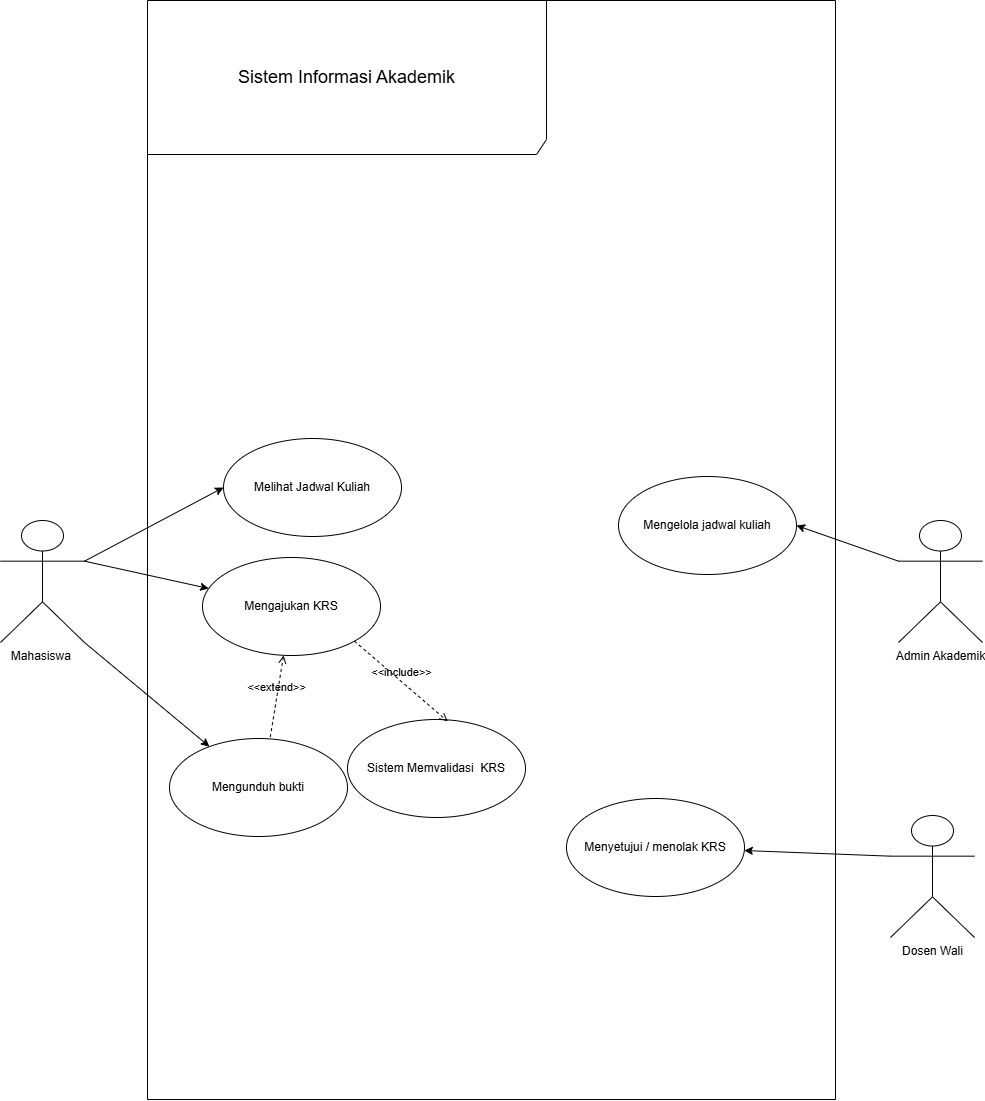

The diagram above was exported from draw.io. Its source (the exported page's mxGraphModel, read from the mxfile embedded in the PNG):
<mxGraphModel dx="1468" dy="654" grid="0" gridSize="10" guides="1" tooltips="1" connect="1" arrows="1" fold="1" page="1" pageScale="1" pageWidth="1100" pageHeight="850" math="0" shadow="0">
  <root>
    <mxCell id="0" />
    <mxCell id="1" parent="0" />
    <mxCell id="_HfDX0uQQncEMB6encrl-1" parent="1" style="shape=umlFrame;whiteSpace=wrap;html=1;pointerEvents=0;recursiveResize=0;container=1;collapsible=0;width=399;height=154;" value="&lt;font style=&quot;font-size: 18px;&quot;&gt;Sistem Informasi Akademik&lt;/font&gt;" vertex="1">
      <mxGeometry height="1099" width="688" x="182" y="249" as="geometry" />
    </mxCell>
    <mxCell id="L9l8E-z1c2uCGezJsQUK-2" parent="_HfDX0uQQncEMB6encrl-1" style="ellipse;whiteSpace=wrap;html=1;" value="Melihat Jadwal Kuliah" vertex="1">
      <mxGeometry height="98" width="178" x="76" y="438" as="geometry" />
    </mxCell>
    <mxCell id="L9l8E-z1c2uCGezJsQUK-5" parent="_HfDX0uQQncEMB6encrl-1" style="ellipse;whiteSpace=wrap;html=1;" value="Mengajukan KRS" vertex="1">
      <mxGeometry height="98" width="178" x="55" y="557" as="geometry" />
    </mxCell>
    <mxCell id="L9l8E-z1c2uCGezJsQUK-4" parent="_HfDX0uQQncEMB6encrl-1" style="ellipse;whiteSpace=wrap;html=1;" value="Mengelola jadwal kuliah" vertex="1">
      <mxGeometry height="98" width="178" x="471" y="476" as="geometry" />
    </mxCell>
    <mxCell id="L9l8E-z1c2uCGezJsQUK-8" parent="_HfDX0uQQncEMB6encrl-1" style="ellipse;whiteSpace=wrap;html=1;" value="Menyetujui / menolak KRS" vertex="1">
      <mxGeometry height="98" width="178" x="419" y="798" as="geometry" />
    </mxCell>
    <mxCell id="L9l8E-z1c2uCGezJsQUK-11" parent="_HfDX0uQQncEMB6encrl-1" style="ellipse;whiteSpace=wrap;html=1;" value="Sistem Memvalidasi&amp;nbsp; KRS" vertex="1">
      <mxGeometry height="98" width="178" x="200" y="719" as="geometry" />
    </mxCell>
    <mxCell id="L9l8E-z1c2uCGezJsQUK-7" parent="_HfDX0uQQncEMB6encrl-1" style="ellipse;whiteSpace=wrap;html=1;" value="Mengunduh bukti" vertex="1">
      <mxGeometry height="98" width="178" x="22" y="738" as="geometry" />
    </mxCell>
    <mxCell id="L9l8E-z1c2uCGezJsQUK-17" edge="1" parent="_HfDX0uQQncEMB6encrl-1" source="L9l8E-z1c2uCGezJsQUK-7" style="html=1;verticalAlign=bottom;labelBackgroundColor=none;endArrow=open;endFill=0;dashed=1;rounded=0;exitX=0.566;exitY=-0.015;exitDx=0;exitDy=0;exitPerimeter=0;" target="L9l8E-z1c2uCGezJsQUK-5" value="&amp;lt;&amp;lt;extend&amp;gt;&amp;gt;">
      <mxGeometry relative="1" width="160" as="geometry">
        <mxPoint x="282" y="701" as="sourcePoint" />
        <mxPoint x="442" y="701" as="targetPoint" />
      </mxGeometry>
    </mxCell>
    <mxCell id="L9l8E-z1c2uCGezJsQUK-19" edge="1" parent="_HfDX0uQQncEMB6encrl-1" source="L9l8E-z1c2uCGezJsQUK-5" style="html=1;verticalAlign=bottom;labelBackgroundColor=none;endArrow=open;endFill=0;dashed=1;rounded=0;exitX=1;exitY=1;exitDx=0;exitDy=0;entryX=0.563;entryY=0.019;entryDx=0;entryDy=0;entryPerimeter=0;" target="L9l8E-z1c2uCGezJsQUK-11" value="&amp;lt;&amp;lt;include&amp;gt;&amp;gt;">
      <mxGeometry relative="1" width="160" as="geometry">
        <mxPoint x="282" y="701" as="sourcePoint" />
        <mxPoint x="442" y="701" as="targetPoint" />
      </mxGeometry>
    </mxCell>
    <mxCell id="L9l8E-z1c2uCGezJsQUK-12" edge="1" parent="1" source="_HfDX0uQQncEMB6encrl-3" style="rounded=0;orthogonalLoop=1;jettySize=auto;html=1;exitX=0;exitY=0.3333333333333333;exitDx=0;exitDy=0;exitPerimeter=0;entryX=1;entryY=0.5;entryDx=0;entryDy=0;" target="L9l8E-z1c2uCGezJsQUK-4">
      <mxGeometry relative="1" as="geometry" />
    </mxCell>
    <mxCell id="_HfDX0uQQncEMB6encrl-3" parent="1" style="shape=umlActor;verticalLabelPosition=bottom;verticalAlign=top;html=1;" value="Admin Akademik" vertex="1">
      <mxGeometry height="122" width="84" x="933" y="769" as="geometry" />
    </mxCell>
    <mxCell id="L9l8E-z1c2uCGezJsQUK-9" edge="1" parent="1" source="_HfDX0uQQncEMB6encrl-21" style="rounded=0;orthogonalLoop=1;jettySize=auto;html=1;exitX=1;exitY=0.3333333333333333;exitDx=0;exitDy=0;exitPerimeter=0;entryX=0;entryY=0.5;entryDx=0;entryDy=0;" target="L9l8E-z1c2uCGezJsQUK-2">
      <mxGeometry relative="1" as="geometry" />
    </mxCell>
    <mxCell id="L9l8E-z1c2uCGezJsQUK-10" edge="1" parent="1" source="_HfDX0uQQncEMB6encrl-21" style="rounded=0;orthogonalLoop=1;jettySize=auto;html=1;exitX=1;exitY=0.3333333333333333;exitDx=0;exitDy=0;exitPerimeter=0;" target="L9l8E-z1c2uCGezJsQUK-5">
      <mxGeometry relative="1" as="geometry" />
    </mxCell>
    <mxCell id="L9l8E-z1c2uCGezJsQUK-18" edge="1" parent="1" source="_HfDX0uQQncEMB6encrl-21" style="rounded=0;orthogonalLoop=1;jettySize=auto;html=1;exitX=1;exitY=1;exitDx=0;exitDy=0;exitPerimeter=0;" target="L9l8E-z1c2uCGezJsQUK-7">
      <mxGeometry relative="1" as="geometry" />
    </mxCell>
    <mxCell id="_HfDX0uQQncEMB6encrl-21" parent="1" style="shape=umlActor;verticalLabelPosition=bottom;verticalAlign=top;html=1;" value="Mahasiswa&amp;nbsp;" vertex="1">
      <mxGeometry height="122" width="84" x="35" y="769" as="geometry" />
    </mxCell>
    <mxCell id="L9l8E-z1c2uCGezJsQUK-13" edge="1" parent="1" source="L9l8E-z1c2uCGezJsQUK-1" style="rounded=0;orthogonalLoop=1;jettySize=auto;html=1;exitX=0;exitY=0.3333333333333333;exitDx=0;exitDy=0;exitPerimeter=0;" target="L9l8E-z1c2uCGezJsQUK-8">
      <mxGeometry relative="1" as="geometry" />
    </mxCell>
    <mxCell id="L9l8E-z1c2uCGezJsQUK-1" parent="1" style="shape=umlActor;verticalLabelPosition=bottom;verticalAlign=top;html=1;" value="Dosen Wali" vertex="1">
      <mxGeometry height="122" width="84" x="925" y="1064" as="geometry" />
    </mxCell>
  </root>
</mxGraphModel>